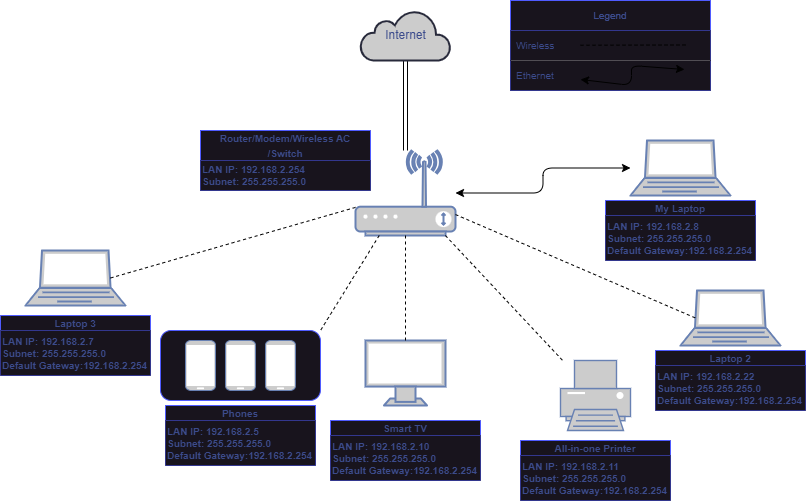

The diagram above was exported from draw.io. Its source (the exported page's mxGraphModel, read from the mxfile embedded in the PNG):
<mxGraphModel dx="628" dy="607" grid="1" gridSize="10" guides="1" tooltips="1" connect="1" arrows="1" fold="1" page="1" pageScale="1" pageWidth="850" pageHeight="1100" math="0" shadow="0">
  <root>
    <mxCell id="0" />
    <mxCell id="1" parent="0" />
    <mxCell id="17" value="" style="rounded=1;whiteSpace=wrap;html=1;strokeColor=#4F5BFF;fontColor=#3B4B8C;fillColor=#18141D;" parent="1" vertex="1">
      <mxGeometry x="180" y="350" width="160" height="70" as="geometry" />
    </mxCell>
    <mxCell id="2" value="" style="fontColor=#0066CC;verticalAlign=top;verticalLabelPosition=bottom;labelPosition=center;align=center;html=1;outlineConnect=0;fillColor=#CCCCCC;strokeColor=#6881B3;gradientColor=none;gradientDirection=north;strokeWidth=2;shape=mxgraph.networks.wireless_modem;" parent="1" vertex="1">
      <mxGeometry x="375" y="170" width="100" height="85" as="geometry" />
    </mxCell>
    <mxCell id="5" value="" style="edgeStyle=none;shape=link;html=1;fontColor=#4F5BFF;" parent="1" source="3" target="2" edge="1">
      <mxGeometry relative="1" as="geometry" />
    </mxCell>
    <mxCell id="3" value="&lt;font color=&quot;#3b4b8c&quot;&gt;Internet&lt;/font&gt;" style="html=1;outlineConnect=0;fillColor=#CCCCCC;strokeColor=#282A3B;gradientColor=none;gradientDirection=north;strokeWidth=2;shape=mxgraph.networks.cloud;fontColor=#ffffff;" parent="1" vertex="1">
      <mxGeometry x="380" y="30" width="90" height="50" as="geometry" />
    </mxCell>
    <mxCell id="8" value="" style="fontColor=#0066CC;verticalAlign=top;verticalLabelPosition=bottom;labelPosition=center;align=center;html=1;outlineConnect=0;fillColor=#CCCCCC;strokeColor=#6881B3;gradientColor=none;gradientDirection=north;strokeWidth=2;shape=mxgraph.networks.laptop;" parent="1" vertex="1">
      <mxGeometry x="650" y="160" width="100" height="55" as="geometry" />
    </mxCell>
    <mxCell id="10" value="" style="fontColor=#0066CC;verticalAlign=top;verticalLabelPosition=bottom;labelPosition=center;align=center;html=1;outlineConnect=0;fillColor=#CCCCCC;strokeColor=#6881B3;gradientColor=none;gradientDirection=north;strokeWidth=2;shape=mxgraph.networks.printer;" parent="1" vertex="1">
      <mxGeometry x="580" y="380" width="70" height="70" as="geometry" />
    </mxCell>
    <mxCell id="11" value="" style="endArrow=none;dashed=1;html=1;fontColor=#4F5BFF;" parent="1" source="2" target="10" edge="1">
      <mxGeometry width="50" height="50" relative="1" as="geometry">
        <mxPoint x="490" y="550" as="sourcePoint" />
        <mxPoint x="540" y="500" as="targetPoint" />
      </mxGeometry>
    </mxCell>
    <mxCell id="12" value="" style="fontColor=#0066CC;verticalAlign=top;verticalLabelPosition=bottom;labelPosition=center;align=center;html=1;outlineConnect=0;fillColor=#CCCCCC;strokeColor=#6881B3;gradientColor=none;gradientDirection=north;strokeWidth=2;shape=mxgraph.networks.mobile;" parent="1" vertex="1">
      <mxGeometry x="205" y="360" width="30" height="50" as="geometry" />
    </mxCell>
    <mxCell id="14" value="" style="fontColor=#0066CC;verticalAlign=top;verticalLabelPosition=bottom;labelPosition=center;align=center;html=1;outlineConnect=0;fillColor=#CCCCCC;strokeColor=#6881B3;gradientColor=none;gradientDirection=north;strokeWidth=2;shape=mxgraph.networks.mobile;" parent="1" vertex="1">
      <mxGeometry x="245" y="360" width="30" height="50" as="geometry" />
    </mxCell>
    <mxCell id="15" value="" style="fontColor=#0066CC;verticalAlign=top;verticalLabelPosition=bottom;labelPosition=center;align=center;html=1;outlineConnect=0;fillColor=#CCCCCC;strokeColor=#6881B3;gradientColor=none;gradientDirection=north;strokeWidth=2;shape=mxgraph.networks.mobile;" parent="1" vertex="1">
      <mxGeometry x="285" y="360" width="30" height="50" as="geometry" />
    </mxCell>
    <mxCell id="18" value="" style="endArrow=none;dashed=1;html=1;fontColor=#4F5BFF;entryX=1;entryY=0;entryDx=0;entryDy=0;" parent="1" source="2" target="17" edge="1">
      <mxGeometry width="50" height="50" relative="1" as="geometry">
        <mxPoint x="485" y="259" as="sourcePoint" />
        <mxPoint x="649.9999999999998" y="379.44999999999993" as="targetPoint" />
      </mxGeometry>
    </mxCell>
    <mxCell id="19" value="" style="fontColor=#0066CC;verticalAlign=top;verticalLabelPosition=bottom;labelPosition=center;align=center;html=1;outlineConnect=0;fillColor=#CCCCCC;strokeColor=#6881B3;gradientColor=none;gradientDirection=north;strokeWidth=2;shape=mxgraph.networks.monitor;" parent="1" vertex="1">
      <mxGeometry x="385" y="360" width="80" height="65" as="geometry" />
    </mxCell>
    <mxCell id="20" value="" style="endArrow=none;dashed=1;html=1;fontColor=#4F5BFF;entryX=0.5;entryY=0;entryDx=0;entryDy=0;entryPerimeter=0;" parent="1" source="2" target="19" edge="1">
      <mxGeometry width="50" height="50" relative="1" as="geometry">
        <mxPoint x="425" y="270" as="sourcePoint" />
        <mxPoint x="589.9999999999998" y="390.44999999999993" as="targetPoint" />
      </mxGeometry>
    </mxCell>
    <mxCell id="22" value="&lt;font style=&quot;font-size: 10px;&quot;&gt;Router/Modem/Wireless AC&lt;br&gt;/Switch&lt;/font&gt;" style="swimlane;whiteSpace=wrap;html=1;strokeColor=#4F5BFF;fontColor=#3B4B8C;fillColor=none;align=center;startSize=30;" parent="1" vertex="1">
      <mxGeometry x="220" y="150" width="165" height="60" as="geometry">
        <mxRectangle x="250" y="182.5" width="210" height="30" as="alternateBounds" />
      </mxGeometry>
    </mxCell>
    <mxCell id="23" value="&lt;b&gt;LAN IP: 192.168.2.254&lt;br&gt;Subnet: 255.255.255.0&lt;br&gt;&lt;/b&gt;" style="text;html=1;strokeColor=none;fillColor=none;align=left;verticalAlign=middle;whiteSpace=wrap;rounded=0;fontSize=10;fontColor=#3B4B8C;" parent="22" vertex="1">
      <mxGeometry y="30" width="160" height="30" as="geometry" />
    </mxCell>
    <mxCell id="29" value="&lt;span style=&quot;font-size: 10px;&quot;&gt;Phones&lt;/span&gt;" style="swimlane;whiteSpace=wrap;html=1;strokeColor=#4F5BFF;fontColor=#3B4B8C;fillColor=#18141D;align=center;startSize=15;" parent="1" vertex="1">
      <mxGeometry x="185" y="425" width="150" height="60" as="geometry">
        <mxRectangle x="250" y="182.5" width="210" height="30" as="alternateBounds" />
      </mxGeometry>
    </mxCell>
    <mxCell id="30" value="&lt;b&gt;LAN IP: 192.168.2.5&lt;br&gt;Subnet: 255.255.255.0&lt;br&gt;&lt;/b&gt;&lt;b&gt;Default Gateway:&lt;/b&gt;&lt;b&gt;192.168.2.254&lt;/b&gt;&lt;b&gt;&lt;br&gt;&lt;/b&gt;" style="text;html=1;strokeColor=none;fillColor=#18141D;align=left;verticalAlign=middle;whiteSpace=wrap;rounded=0;fontSize=10;fontColor=#3B4B8C;" parent="29" vertex="1">
      <mxGeometry y="15" width="150" height="45" as="geometry" />
    </mxCell>
    <mxCell id="31" value="&lt;span style=&quot;font-size: 10px;&quot;&gt;All-in-one Printer&lt;/span&gt;" style="swimlane;whiteSpace=wrap;html=1;strokeColor=#4F5BFF;fontColor=#3B4B8C;fillColor=#18141D;align=center;startSize=15;" parent="1" vertex="1">
      <mxGeometry x="540" y="460" width="150" height="60" as="geometry">
        <mxRectangle x="250" y="182.5" width="210" height="30" as="alternateBounds" />
      </mxGeometry>
    </mxCell>
    <mxCell id="32" value="&lt;b&gt;LAN IP: 192.168.2.11&lt;br&gt;Subnet: 255.255.255.0&lt;br&gt;&lt;/b&gt;&lt;b&gt;Default Gateway:&lt;/b&gt;&lt;b&gt;192.168.2.254&lt;/b&gt;&lt;b&gt;&lt;br&gt;&lt;/b&gt;" style="text;html=1;strokeColor=none;fillColor=#18141D;align=left;verticalAlign=middle;whiteSpace=wrap;rounded=0;fontSize=10;fontColor=#3B4B8C;" parent="31" vertex="1">
      <mxGeometry y="15" width="150" height="45" as="geometry" />
    </mxCell>
    <mxCell id="33" value="&lt;span style=&quot;font-size: 10px;&quot;&gt;My Laptop&lt;/span&gt;" style="swimlane;whiteSpace=wrap;html=1;strokeColor=#4F5BFF;fontColor=#3B4B8C;fillColor=#18141D;align=center;startSize=15;" parent="1" vertex="1">
      <mxGeometry x="625" y="220" width="150" height="60" as="geometry">
        <mxRectangle x="250" y="182.5" width="210" height="30" as="alternateBounds" />
      </mxGeometry>
    </mxCell>
    <mxCell id="34" value="&lt;b&gt;LAN IP: 192.168.2.8&lt;br&gt;Subnet: 255.255.255.0&lt;br&gt;Default Gateway:&lt;/b&gt;&lt;b&gt;192.168.2.254&lt;/b&gt;&lt;b&gt;&lt;br&gt;&lt;/b&gt;" style="text;html=1;strokeColor=none;fillColor=#18141D;align=left;verticalAlign=middle;whiteSpace=wrap;rounded=0;fontSize=10;fontColor=#3B4B8C;" parent="33" vertex="1">
      <mxGeometry y="15" width="150" height="45" as="geometry" />
    </mxCell>
    <mxCell id="54" value="&lt;font style=&quot;font-size: 10px;&quot;&gt;Router/Modem/Wireless AC&lt;br&gt;/Switch&lt;/font&gt;" style="swimlane;whiteSpace=wrap;html=1;strokeColor=#4F5BFF;fontColor=#3B4B8C;fillColor=#18141D;align=center;startSize=30;" parent="33" vertex="1">
      <mxGeometry x="-405" y="-70" width="170" height="60" as="geometry">
        <mxRectangle x="250" y="182.5" width="210" height="30" as="alternateBounds" />
      </mxGeometry>
    </mxCell>
    <mxCell id="55" value="&lt;b&gt;LAN IP: 192.168.2.254&lt;br&gt;Subnet: 255.255.255.0&lt;br&gt;&lt;/b&gt;" style="text;html=1;strokeColor=none;fillColor=#18141D;align=left;verticalAlign=middle;whiteSpace=wrap;rounded=0;fontSize=10;fontColor=#3B4B8C;" parent="54" vertex="1">
      <mxGeometry y="30" width="170" height="30" as="geometry" />
    </mxCell>
    <mxCell id="56" value="Legend" style="swimlane;fontStyle=0;childLayout=stackLayout;horizontal=1;startSize=30;horizontalStack=0;resizeParent=1;resizeParentMax=0;resizeLast=0;collapsible=1;marginBottom=0;whiteSpace=wrap;html=1;strokeColor=#4F5BFF;fontSize=10;fontColor=#3B4B8C;fillColor=#18141D;" parent="33" vertex="1">
      <mxGeometry x="-95" y="-200" width="200" height="90" as="geometry" />
    </mxCell>
    <mxCell id="57" value="Wireless" style="text;strokeColor=none;fillColor=none;align=left;verticalAlign=middle;spacingLeft=4;spacingRight=4;overflow=hidden;points=[[0,0.5],[1,0.5]];portConstraint=eastwest;rotatable=0;whiteSpace=wrap;html=1;fontSize=10;fontColor=#3B4B8C;" parent="56" vertex="1">
      <mxGeometry y="30" width="200" height="30" as="geometry" />
    </mxCell>
    <mxCell id="58" value="" style="endArrow=none;dashed=1;html=1;fontColor=#4F5BFF;" parent="56" edge="1">
      <mxGeometry width="50" height="50" relative="1" as="geometry">
        <mxPoint x="70" y="44.72172413793105" as="sourcePoint" />
        <mxPoint x="175" y="44.47" as="targetPoint" />
      </mxGeometry>
    </mxCell>
    <mxCell id="59" value="" style="endArrow=classic;html=1;fontSize=10;fontColor=#3B4B8C;" parent="56" edge="1">
      <mxGeometry width="50" height="50" relative="1" as="geometry">
        <mxPoint x="60" y="79.5" as="sourcePoint" />
        <mxPoint x="175" y="68.5" as="targetPoint" />
        <Array as="points">
          <mxPoint x="108" y="81.5" />
          <mxPoint x="111" y="68.5" />
        </Array>
      </mxGeometry>
    </mxCell>
    <mxCell id="60" value="Ethernet" style="text;strokeColor=none;fillColor=none;align=left;verticalAlign=middle;spacingLeft=4;spacingRight=4;overflow=hidden;points=[[0,0.5],[1,0.5]];portConstraint=eastwest;rotatable=0;whiteSpace=wrap;html=1;fontSize=10;fontColor=#3B4B8C;" parent="56" vertex="1">
      <mxGeometry y="60" width="200" height="30" as="geometry" />
    </mxCell>
    <mxCell id="35" value="&lt;span style=&quot;font-size: 10px;&quot;&gt;Smart TV&lt;/span&gt;" style="swimlane;whiteSpace=wrap;html=1;strokeColor=#4F5BFF;fontColor=#3B4B8C;fillColor=#18141D;align=center;startSize=15;" parent="1" vertex="1">
      <mxGeometry x="350" y="440" width="150" height="60" as="geometry">
        <mxRectangle x="250" y="182.5" width="210" height="30" as="alternateBounds" />
      </mxGeometry>
    </mxCell>
    <mxCell id="36" value="&lt;b&gt;LAN IP: 192.168.2.10&lt;br&gt;Subnet: 255.255.255.0&lt;br&gt;&lt;/b&gt;&lt;b&gt;Default Gateway:&lt;/b&gt;&lt;b&gt;192.168.2.254&lt;/b&gt;&lt;b&gt;&lt;br&gt;&lt;/b&gt;" style="text;html=1;strokeColor=none;fillColor=#18141D;align=left;verticalAlign=middle;whiteSpace=wrap;rounded=0;fontSize=10;fontColor=#3B4B8C;" parent="35" vertex="1">
      <mxGeometry y="15" width="150" height="45" as="geometry" />
    </mxCell>
    <mxCell id="37" value="" style="fontColor=#0066CC;verticalAlign=top;verticalLabelPosition=bottom;labelPosition=center;align=center;html=1;outlineConnect=0;fillColor=#CCCCCC;strokeColor=#6881B3;gradientColor=none;gradientDirection=north;strokeWidth=2;shape=mxgraph.networks.laptop;" parent="1" vertex="1">
      <mxGeometry x="45" y="270" width="100" height="55" as="geometry" />
    </mxCell>
    <mxCell id="38" value="" style="fontColor=#0066CC;verticalAlign=top;verticalLabelPosition=bottom;labelPosition=center;align=center;html=1;outlineConnect=0;fillColor=#CCCCCC;strokeColor=#6881B3;gradientColor=none;gradientDirection=north;strokeWidth=2;shape=mxgraph.networks.laptop;" parent="1" vertex="1">
      <mxGeometry x="700" y="310" width="100" height="55" as="geometry" />
    </mxCell>
    <mxCell id="39" value="" style="endArrow=none;dashed=1;html=1;fontColor=#4F5BFF;entryX=0.85;entryY=0.5;entryDx=0;entryDy=0;entryPerimeter=0;" parent="1" source="2" target="37" edge="1">
      <mxGeometry width="50" height="50" relative="1" as="geometry">
        <mxPoint x="310" y="235.0000000000001" as="sourcePoint" />
        <mxPoint x="230.0000000000001" y="295" as="targetPoint" />
      </mxGeometry>
    </mxCell>
    <mxCell id="40" value="" style="endArrow=none;dashed=1;html=1;fontColor=#4F5BFF;entryX=0.15;entryY=0.5;entryDx=0;entryDy=0;entryPerimeter=0;" parent="1" source="2" target="38" edge="1">
      <mxGeometry width="50" height="50" relative="1" as="geometry">
        <mxPoint x="395" y="270.0000000000001" as="sourcePoint" />
        <mxPoint x="315.0000000000001" y="330" as="targetPoint" />
      </mxGeometry>
    </mxCell>
    <mxCell id="41" value="&lt;span style=&quot;font-size: 10px;&quot;&gt;Laptop 3&lt;/span&gt;" style="swimlane;whiteSpace=wrap;html=1;strokeColor=#4F5BFF;fontColor=#3B4B8C;fillColor=#18141D;align=center;startSize=15;" parent="1" vertex="1">
      <mxGeometry x="20" y="335" width="150" height="60" as="geometry">
        <mxRectangle x="250" y="182.5" width="210" height="30" as="alternateBounds" />
      </mxGeometry>
    </mxCell>
    <mxCell id="42" value="&lt;b&gt;LAN IP: 192.168.2.7&lt;br&gt;Subnet: 255.255.255.0&lt;br&gt;&lt;/b&gt;&lt;b&gt;Default Gateway:&lt;/b&gt;&lt;b&gt;192.168.2.254&lt;/b&gt;&lt;b&gt;&lt;br&gt;&lt;/b&gt;" style="text;html=1;strokeColor=none;fillColor=#18141D;align=left;verticalAlign=middle;whiteSpace=wrap;rounded=0;fontSize=10;fontColor=#3B4B8C;" parent="41" vertex="1">
      <mxGeometry y="15" width="150" height="45" as="geometry" />
    </mxCell>
    <mxCell id="43" value="&lt;span style=&quot;font-size: 10px;&quot;&gt;Laptop 2&lt;/span&gt;" style="swimlane;whiteSpace=wrap;html=1;strokeColor=#4F5BFF;fontColor=#3B4B8C;fillColor=#18141D;align=center;startSize=15;" parent="1" vertex="1">
      <mxGeometry x="675" y="370" width="150" height="60" as="geometry">
        <mxRectangle x="250" y="182.5" width="210" height="30" as="alternateBounds" />
      </mxGeometry>
    </mxCell>
    <mxCell id="44" value="&lt;b&gt;LAN IP: 192.168.2.22&lt;br&gt;Subnet: 255.255.255.0&lt;br&gt;&lt;/b&gt;&lt;b&gt;Default Gateway:&lt;/b&gt;&lt;b&gt;192.168.2.254&lt;/b&gt;&lt;b&gt;&lt;br&gt;&lt;/b&gt;" style="text;html=1;strokeColor=none;fillColor=#18141D;align=left;verticalAlign=middle;whiteSpace=wrap;rounded=0;fontSize=10;fontColor=#3B4B8C;" parent="43" vertex="1">
      <mxGeometry y="15" width="150" height="45" as="geometry" />
    </mxCell>
    <mxCell id="46" value="Legend" style="swimlane;fontStyle=0;childLayout=stackLayout;horizontal=1;startSize=30;horizontalStack=0;resizeParent=1;resizeParentMax=0;resizeLast=0;collapsible=1;marginBottom=0;whiteSpace=wrap;html=1;strokeColor=#4F5BFF;fontSize=10;fontColor=#3B4B8C;fillColor=none;" parent="1" vertex="1">
      <mxGeometry x="530" y="20" width="200" height="90" as="geometry" />
    </mxCell>
    <mxCell id="47" value="Wireless" style="text;strokeColor=none;fillColor=#18141D;align=left;verticalAlign=middle;spacingLeft=4;spacingRight=4;overflow=hidden;points=[[0,0.5],[1,0.5]];portConstraint=eastwest;rotatable=0;whiteSpace=wrap;html=1;fontSize=10;fontColor=#3B4B8C;" parent="46" vertex="1">
      <mxGeometry y="30" width="200" height="30" as="geometry" />
    </mxCell>
    <mxCell id="48" value="Ethernet" style="text;strokeColor=none;fillColor=#18141D;align=left;verticalAlign=middle;spacingLeft=4;spacingRight=4;overflow=hidden;points=[[0,0.5],[1,0.5]];portConstraint=eastwest;rotatable=0;whiteSpace=wrap;html=1;fontSize=10;fontColor=#3B4B8C;" parent="46" vertex="1">
      <mxGeometry y="60" width="200" height="30" as="geometry" />
    </mxCell>
    <mxCell id="61" value="" style="endArrow=classic;startArrow=classic;html=1;fontSize=14;" edge="1" parent="46">
      <mxGeometry width="50" height="50" relative="1" as="geometry">
        <mxPoint x="70" y="79" as="sourcePoint" />
        <mxPoint x="174" y="69" as="targetPoint" />
        <Array as="points">
          <mxPoint x="121" y="85" />
          <mxPoint x="121" y="65" />
        </Array>
      </mxGeometry>
    </mxCell>
    <mxCell id="51" value="" style="endArrow=none;dashed=1;html=1;fontColor=#4F5BFF;" parent="46" edge="1">
      <mxGeometry width="50" height="50" relative="1" as="geometry">
        <mxPoint x="70" y="44.72172413793105" as="sourcePoint" />
        <mxPoint x="175" y="44.47" as="targetPoint" />
      </mxGeometry>
    </mxCell>
    <mxCell id="62" value="" style="endArrow=classic;startArrow=classic;html=1;fontSize=14;edgeStyle=orthogonalEdgeStyle;" edge="1" parent="1" source="2" target="8">
      <mxGeometry width="50" height="50" relative="1" as="geometry">
        <mxPoint x="510" y="302.5" as="sourcePoint" />
        <mxPoint x="549.398148148148" y="210" as="targetPoint" />
      </mxGeometry>
    </mxCell>
  </root>
</mxGraphModel>